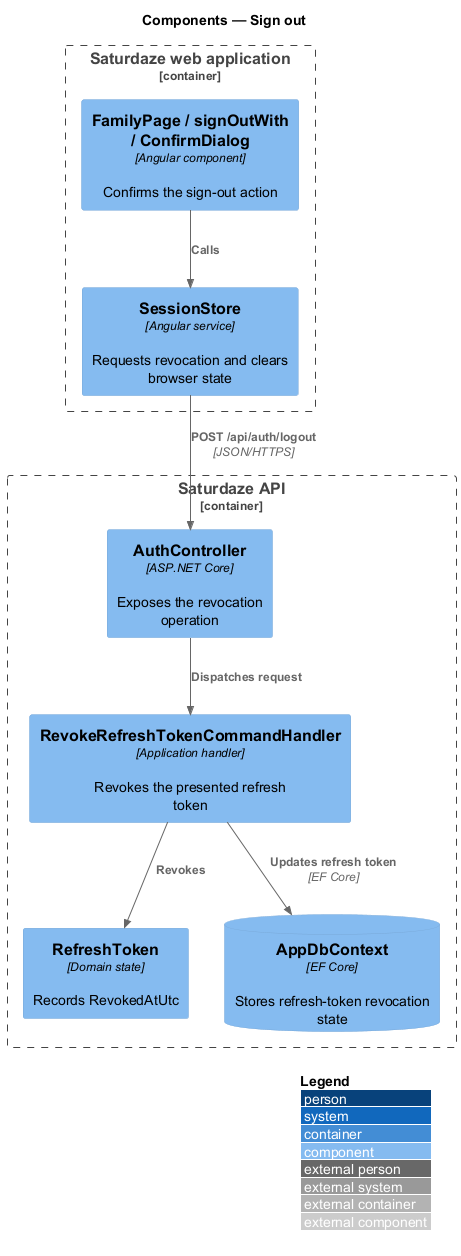

The diagram above was rendered by PlantUML. Its source (embedded in the PNG):
@startuml
!include <C4/C4_Component>
LAYOUT_WITH_LEGEND()
title Components — Sign out

Container_Boundary(web, "Saturdaze web application") {
  Component(page, "FamilyPage / signOutWith / ConfirmDialog", "Angular component", "Confirms the sign-out action")
  Component(client, "SessionStore", "Angular service", "Requests revocation and clears browser state")
}
Container_Boundary(api, "Saturdaze API") {
  Component(controller, "AuthController", "ASP.NET Core", "Exposes the revocation operation")
  Component(handler, "RevokeRefreshTokenCommandHandler", "Application handler", "Revokes the presented refresh token")
  Component(entity, "RefreshToken", "Domain state", "Records RevokedAtUtc")
  ComponentDb(db, "AppDbContext", "EF Core", "Stores refresh-token revocation state")
}
Rel(page, client, "Calls")
Rel(client, controller, "POST /api/auth/logout", "JSON/HTTPS")
Rel(controller, handler, "Dispatches request")
Rel(handler, entity, "Revokes")
Rel(handler, db, "Updates refresh token", "EF Core")
@enduml